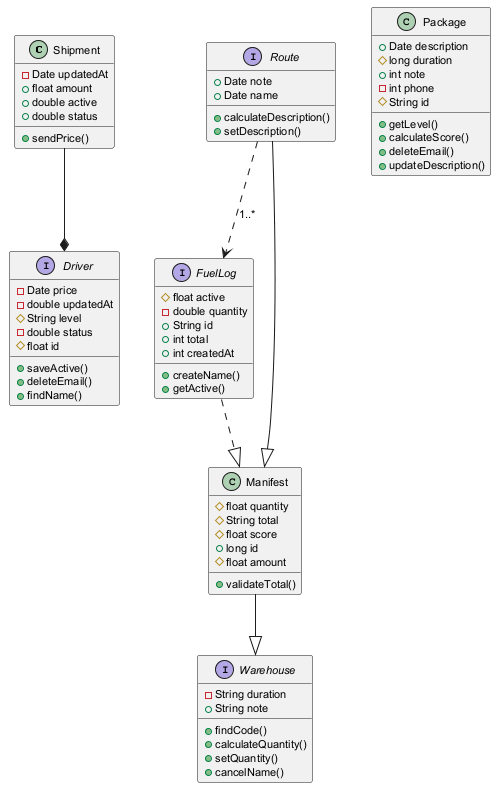

The diagram above was rendered by PlantUML. Its source (embedded in the PNG):
@startuml
skinparam defaultFontSize 11
class Shipment {
  -Date updatedAt
  +float amount
  +double active
  +double status
  +sendPrice()
}
interface FuelLog {
  #float active
  -double quantity
  +String id
  +int total
  +int createdAt
  +createName()
  +getActive()
}
interface Warehouse {
  -String duration
  +String note
  +findCode()
  +calculateQuantity()
  +setQuantity()
  +cancelName()
}
interface Route {
  +Date note
  +Date name
  +calculateDescription()
  +setDescription()
}
interface Driver {
  -Date price
  -double updatedAt
  #String level
  -double status
  #float id
  +saveActive()
  +deleteEmail()
  +findName()
}
class Manifest {
  #float quantity
  #String total
  #float score
  +long id
  #float amount
  +validateTotal()
}
class Package {
  +Date description
  #long duration
  +int note
  -int phone
  #String id
  +getLevel()
  +calculateScore()
  +deleteEmail()
  +updateDescription()
}
Route --|> Manifest
Manifest --|> Warehouse
Route ..> FuelLog : "1..*"
Shipment --* Driver
FuelLog ..|> Manifest
@enduml